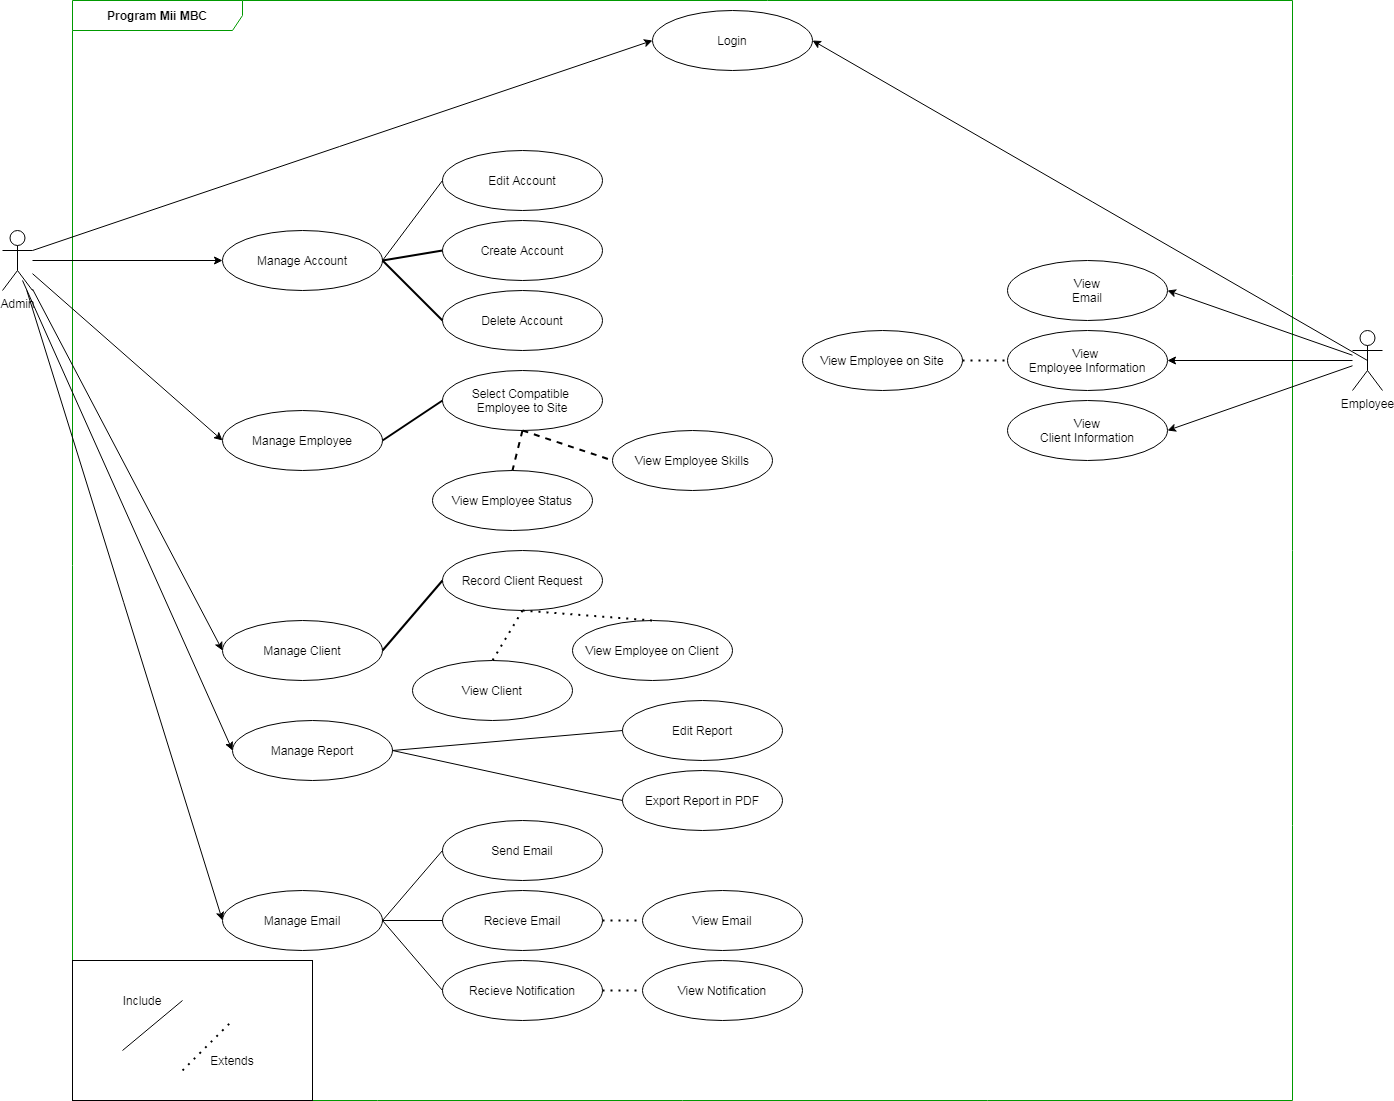

The diagram above was exported from draw.io. Its source (the exported page's mxGraphModel, read from the mxfile embedded in the PNG):
<mxGraphModel dx="868" dy="450" grid="1" gridSize="10" guides="1" tooltips="1" connect="1" arrows="1" fold="1" page="1" pageScale="1" pageWidth="850" pageHeight="1100" math="0" shadow="0">
  <root>
    <mxCell id="PS73mnrAIRJ6uctAdnmF-0" />
    <mxCell id="PS73mnrAIRJ6uctAdnmF-1" parent="PS73mnrAIRJ6uctAdnmF-0" />
    <mxCell id="PS73mnrAIRJ6uctAdnmF-2" value="Admin" style="shape=umlActor;verticalLabelPosition=bottom;verticalAlign=top;html=1;outlineConnect=0;" parent="PS73mnrAIRJ6uctAdnmF-1" vertex="1">
      <mxGeometry x="10" y="230" width="30" height="60" as="geometry" />
    </mxCell>
    <mxCell id="FPqGZsjntJ1Nua5Cp7oT-0" value="Program Mii MBC" style="shape=umlFrame;whiteSpace=wrap;html=1;width=170;height=30;strokeColor=#009900;fontStyle=1" parent="PS73mnrAIRJ6uctAdnmF-1" vertex="1">
      <mxGeometry x="80" width="1220" height="1100" as="geometry" />
    </mxCell>
    <mxCell id="Vg6E2doY4b_fFD9YJDGA-0" value="Manage Account" style="ellipse;whiteSpace=wrap;html=1;" parent="PS73mnrAIRJ6uctAdnmF-1" vertex="1">
      <mxGeometry x="230" y="230" width="160" height="60" as="geometry" />
    </mxCell>
    <mxCell id="gfFzRbjsWkfb7fU0HPdg-2" value="Create Account" style="ellipse;whiteSpace=wrap;html=1;" parent="PS73mnrAIRJ6uctAdnmF-1" vertex="1">
      <mxGeometry x="450" y="220" width="160" height="60" as="geometry" />
    </mxCell>
    <mxCell id="gfFzRbjsWkfb7fU0HPdg-4" value="Record&amp;nbsp;Client Request" style="ellipse;whiteSpace=wrap;html=1;" parent="PS73mnrAIRJ6uctAdnmF-1" vertex="1">
      <mxGeometry x="450" y="550" width="160" height="60" as="geometry" />
    </mxCell>
    <mxCell id="uj3GVK9DcaFzsvDpbQ-z-1" value="" style="endArrow=none;html=1;strokeWidth=2;entryX=1;entryY=0.5;entryDx=0;entryDy=0;exitX=0;exitY=0.5;exitDx=0;exitDy=0;rounded=1;" parent="PS73mnrAIRJ6uctAdnmF-1" source="gfFzRbjsWkfb7fU0HPdg-2" target="Vg6E2doY4b_fFD9YJDGA-0" edge="1">
      <mxGeometry width="50" height="50" relative="1" as="geometry">
        <mxPoint x="300" y="390" as="sourcePoint" />
        <mxPoint x="350" y="340" as="targetPoint" />
      </mxGeometry>
    </mxCell>
    <mxCell id="uj3GVK9DcaFzsvDpbQ-z-5" value="Select Compatible &lt;br&gt;Employee to Site" style="ellipse;whiteSpace=wrap;html=1;" parent="PS73mnrAIRJ6uctAdnmF-1" vertex="1">
      <mxGeometry x="450" y="370" width="160" height="60" as="geometry" />
    </mxCell>
    <mxCell id="uj3GVK9DcaFzsvDpbQ-z-7" value="Manage Client" style="ellipse;whiteSpace=wrap;html=1;" parent="PS73mnrAIRJ6uctAdnmF-1" vertex="1">
      <mxGeometry x="230" y="620" width="160" height="60" as="geometry" />
    </mxCell>
    <mxCell id="uj3GVK9DcaFzsvDpbQ-z-9" value="View Employee Status" style="ellipse;whiteSpace=wrap;html=1;" parent="PS73mnrAIRJ6uctAdnmF-1" vertex="1">
      <mxGeometry x="440" y="470" width="160" height="60" as="geometry" />
    </mxCell>
    <mxCell id="uj3GVK9DcaFzsvDpbQ-z-11" value="Manage Employee" style="ellipse;whiteSpace=wrap;html=1;" parent="PS73mnrAIRJ6uctAdnmF-1" vertex="1">
      <mxGeometry x="230" y="410" width="160" height="60" as="geometry" />
    </mxCell>
    <mxCell id="uj3GVK9DcaFzsvDpbQ-z-12" value="" style="endArrow=none;html=1;strokeWidth=2;exitX=0.5;exitY=1;exitDx=0;exitDy=0;entryX=0.5;entryY=0;entryDx=0;entryDy=0;dashed=1;" parent="PS73mnrAIRJ6uctAdnmF-1" source="uj3GVK9DcaFzsvDpbQ-z-5" target="uj3GVK9DcaFzsvDpbQ-z-9" edge="1">
      <mxGeometry width="50" height="50" relative="1" as="geometry">
        <mxPoint x="370" y="480" as="sourcePoint" />
        <mxPoint x="420" y="430" as="targetPoint" />
      </mxGeometry>
    </mxCell>
    <mxCell id="uj3GVK9DcaFzsvDpbQ-z-13" value="" style="endArrow=none;html=1;strokeWidth=2;entryX=1;entryY=0.5;entryDx=0;entryDy=0;exitX=0;exitY=0.5;exitDx=0;exitDy=0;" parent="PS73mnrAIRJ6uctAdnmF-1" source="uj3GVK9DcaFzsvDpbQ-z-5" target="uj3GVK9DcaFzsvDpbQ-z-11" edge="1">
      <mxGeometry width="50" height="50" relative="1" as="geometry">
        <mxPoint x="379.28932188134524" y="500" as="sourcePoint" />
        <mxPoint x="379.28932188134524" y="450" as="targetPoint" />
      </mxGeometry>
    </mxCell>
    <mxCell id="uj3GVK9DcaFzsvDpbQ-z-14" value="View Employee Skills" style="ellipse;whiteSpace=wrap;html=1;" parent="PS73mnrAIRJ6uctAdnmF-1" vertex="1">
      <mxGeometry x="620" y="430" width="160" height="60" as="geometry" />
    </mxCell>
    <mxCell id="uj3GVK9DcaFzsvDpbQ-z-16" value="" style="endArrow=none;html=1;strokeWidth=2;entryX=0;entryY=0.5;entryDx=0;entryDy=0;exitX=0.5;exitY=1;exitDx=0;exitDy=0;dashed=1;" parent="PS73mnrAIRJ6uctAdnmF-1" source="uj3GVK9DcaFzsvDpbQ-z-5" target="uj3GVK9DcaFzsvDpbQ-z-14" edge="1">
      <mxGeometry width="50" height="50" relative="1" as="geometry">
        <mxPoint x="350" y="480" as="sourcePoint" />
        <mxPoint x="400" y="430" as="targetPoint" />
      </mxGeometry>
    </mxCell>
    <mxCell id="uj3GVK9DcaFzsvDpbQ-z-17" value="Delete Account" style="ellipse;whiteSpace=wrap;html=1;" parent="PS73mnrAIRJ6uctAdnmF-1" vertex="1">
      <mxGeometry x="450" y="290" width="160" height="60" as="geometry" />
    </mxCell>
    <mxCell id="uj3GVK9DcaFzsvDpbQ-z-18" value="" style="endArrow=none;html=1;strokeWidth=2;entryX=0;entryY=0.5;entryDx=0;entryDy=0;exitX=1;exitY=0.5;exitDx=0;exitDy=0;" parent="PS73mnrAIRJ6uctAdnmF-1" source="Vg6E2doY4b_fFD9YJDGA-0" target="uj3GVK9DcaFzsvDpbQ-z-17" edge="1">
      <mxGeometry width="50" height="50" relative="1" as="geometry">
        <mxPoint x="410" y="370" as="sourcePoint" />
        <mxPoint x="460" y="320" as="targetPoint" />
      </mxGeometry>
    </mxCell>
    <mxCell id="uj3GVK9DcaFzsvDpbQ-z-19" value="" style="endArrow=none;html=1;strokeWidth=2;exitX=1;exitY=0.5;exitDx=0;exitDy=0;entryX=0;entryY=0.5;entryDx=0;entryDy=0;" parent="PS73mnrAIRJ6uctAdnmF-1" source="uj3GVK9DcaFzsvDpbQ-z-7" target="gfFzRbjsWkfb7fU0HPdg-4" edge="1">
      <mxGeometry width="50" height="50" relative="1" as="geometry">
        <mxPoint x="360" y="660" as="sourcePoint" />
        <mxPoint x="410" y="610" as="targetPoint" />
      </mxGeometry>
    </mxCell>
    <mxCell id="uj3GVK9DcaFzsvDpbQ-z-20" value="View Employee on Client" style="ellipse;whiteSpace=wrap;html=1;" parent="PS73mnrAIRJ6uctAdnmF-1" vertex="1">
      <mxGeometry x="580" y="620" width="160" height="60" as="geometry" />
    </mxCell>
    <mxCell id="uj3GVK9DcaFzsvDpbQ-z-21" value="" style="endArrow=none;dashed=1;html=1;dashPattern=1 3;strokeWidth=2;exitX=0.5;exitY=1;exitDx=0;exitDy=0;entryX=0.5;entryY=0;entryDx=0;entryDy=0;" parent="PS73mnrAIRJ6uctAdnmF-1" source="gfFzRbjsWkfb7fU0HPdg-4" target="uj3GVK9DcaFzsvDpbQ-z-20" edge="1">
      <mxGeometry width="50" height="50" relative="1" as="geometry">
        <mxPoint x="400" y="680" as="sourcePoint" />
        <mxPoint x="450" y="630" as="targetPoint" />
      </mxGeometry>
    </mxCell>
    <mxCell id="uj3GVK9DcaFzsvDpbQ-z-22" value="Employee" style="shape=umlActor;verticalLabelPosition=bottom;verticalAlign=top;html=1;outlineConnect=0;" parent="PS73mnrAIRJ6uctAdnmF-1" vertex="1">
      <mxGeometry x="1360" y="330" width="30" height="60" as="geometry" />
    </mxCell>
    <mxCell id="uj3GVK9DcaFzsvDpbQ-z-42" value="View Client" style="ellipse;whiteSpace=wrap;html=1;" parent="PS73mnrAIRJ6uctAdnmF-1" vertex="1">
      <mxGeometry x="420" y="660" width="160" height="60" as="geometry" />
    </mxCell>
    <mxCell id="uj3GVK9DcaFzsvDpbQ-z-45" value="" style="endArrow=none;dashed=1;html=1;dashPattern=1 3;strokeWidth=2;exitX=0.5;exitY=1;exitDx=0;exitDy=0;entryX=0.5;entryY=0;entryDx=0;entryDy=0;" parent="PS73mnrAIRJ6uctAdnmF-1" source="gfFzRbjsWkfb7fU0HPdg-4" target="uj3GVK9DcaFzsvDpbQ-z-42" edge="1">
      <mxGeometry width="50" height="50" relative="1" as="geometry">
        <mxPoint x="380" y="800" as="sourcePoint" />
        <mxPoint x="430" y="750" as="targetPoint" />
      </mxGeometry>
    </mxCell>
    <mxCell id="uj3GVK9DcaFzsvDpbQ-z-47" value="View &lt;br&gt;Employee Information" style="ellipse;whiteSpace=wrap;html=1;" parent="PS73mnrAIRJ6uctAdnmF-1" vertex="1">
      <mxGeometry x="1015" y="330" width="160" height="60" as="geometry" />
    </mxCell>
    <mxCell id="uj3GVK9DcaFzsvDpbQ-z-52" value="View&lt;br&gt;Client Information" style="ellipse;whiteSpace=wrap;html=1;" parent="PS73mnrAIRJ6uctAdnmF-1" vertex="1">
      <mxGeometry x="1015" y="400" width="160" height="60" as="geometry" />
    </mxCell>
    <mxCell id="uj3GVK9DcaFzsvDpbQ-z-54" value="View Employee on Site" style="ellipse;whiteSpace=wrap;html=1;" parent="PS73mnrAIRJ6uctAdnmF-1" vertex="1">
      <mxGeometry x="810" y="330" width="160" height="60" as="geometry" />
    </mxCell>
    <mxCell id="uj3GVK9DcaFzsvDpbQ-z-58" value="" style="endArrow=none;dashed=1;html=1;dashPattern=1 3;strokeWidth=2;entryX=0;entryY=0.5;entryDx=0;entryDy=0;exitX=1;exitY=0.5;exitDx=0;exitDy=0;" parent="PS73mnrAIRJ6uctAdnmF-1" source="uj3GVK9DcaFzsvDpbQ-z-54" target="uj3GVK9DcaFzsvDpbQ-z-47" edge="1">
      <mxGeometry width="50" height="50" relative="1" as="geometry">
        <mxPoint x="925" y="450" as="sourcePoint" />
        <mxPoint x="975" y="400" as="targetPoint" />
      </mxGeometry>
    </mxCell>
    <mxCell id="uj3GVK9DcaFzsvDpbQ-z-34" value="" style="rounded=0;whiteSpace=wrap;html=1;" parent="PS73mnrAIRJ6uctAdnmF-1" vertex="1">
      <mxGeometry x="80" y="960" width="240" height="140" as="geometry" />
    </mxCell>
    <mxCell id="uj3GVK9DcaFzsvDpbQ-z-59" value="" style="endArrow=none;html=1;" parent="PS73mnrAIRJ6uctAdnmF-1" edge="1">
      <mxGeometry width="50" height="50" relative="1" as="geometry">
        <mxPoint x="130" y="1050" as="sourcePoint" />
        <mxPoint x="190" y="1000" as="targetPoint" />
      </mxGeometry>
    </mxCell>
    <mxCell id="uj3GVK9DcaFzsvDpbQ-z-60" value="Include" style="text;html=1;strokeColor=none;fillColor=none;align=center;verticalAlign=middle;whiteSpace=wrap;rounded=0;" parent="PS73mnrAIRJ6uctAdnmF-1" vertex="1">
      <mxGeometry x="130" y="990" width="40" height="20" as="geometry" />
    </mxCell>
    <mxCell id="uj3GVK9DcaFzsvDpbQ-z-61" value="" style="endArrow=none;dashed=1;html=1;dashPattern=1 3;strokeWidth=2;" parent="PS73mnrAIRJ6uctAdnmF-1" edge="1">
      <mxGeometry width="50" height="50" relative="1" as="geometry">
        <mxPoint x="190" y="1070" as="sourcePoint" />
        <mxPoint x="240" y="1020" as="targetPoint" />
      </mxGeometry>
    </mxCell>
    <mxCell id="uj3GVK9DcaFzsvDpbQ-z-62" value="Extends" style="text;html=1;strokeColor=none;fillColor=none;align=center;verticalAlign=middle;whiteSpace=wrap;rounded=0;" parent="PS73mnrAIRJ6uctAdnmF-1" vertex="1">
      <mxGeometry x="220" y="1050" width="40" height="20" as="geometry" />
    </mxCell>
    <mxCell id="uj3GVK9DcaFzsvDpbQ-z-65" value="" style="endArrow=classic;html=1;entryX=0;entryY=0.5;entryDx=0;entryDy=0;" parent="PS73mnrAIRJ6uctAdnmF-1" source="PS73mnrAIRJ6uctAdnmF-2" target="Vg6E2doY4b_fFD9YJDGA-0" edge="1">
      <mxGeometry width="50" height="50" relative="1" as="geometry">
        <mxPoint x="60" y="380" as="sourcePoint" />
        <mxPoint x="110" y="330" as="targetPoint" />
      </mxGeometry>
    </mxCell>
    <mxCell id="dL53x_7Xer0y3F0b3MD_-2" value="" style="endArrow=classic;html=1;entryX=0;entryY=0.5;entryDx=0;entryDy=0;" parent="PS73mnrAIRJ6uctAdnmF-1" source="PS73mnrAIRJ6uctAdnmF-2" target="uj3GVK9DcaFzsvDpbQ-z-11" edge="1">
      <mxGeometry width="50" height="50" relative="1" as="geometry">
        <mxPoint x="40" y="480" as="sourcePoint" />
        <mxPoint x="90" y="430" as="targetPoint" />
      </mxGeometry>
    </mxCell>
    <mxCell id="dL53x_7Xer0y3F0b3MD_-3" value="" style="endArrow=classic;html=1;entryX=0;entryY=0.5;entryDx=0;entryDy=0;" parent="PS73mnrAIRJ6uctAdnmF-1" source="PS73mnrAIRJ6uctAdnmF-2" target="uj3GVK9DcaFzsvDpbQ-z-7" edge="1">
      <mxGeometry width="50" height="50" relative="1" as="geometry">
        <mxPoint x="170" y="560" as="sourcePoint" />
        <mxPoint x="220" y="510" as="targetPoint" />
      </mxGeometry>
    </mxCell>
    <mxCell id="dL53x_7Xer0y3F0b3MD_-4" value="Login" style="ellipse;whiteSpace=wrap;html=1;" parent="PS73mnrAIRJ6uctAdnmF-1" vertex="1">
      <mxGeometry x="660" y="10" width="160" height="60" as="geometry" />
    </mxCell>
    <mxCell id="dL53x_7Xer0y3F0b3MD_-6" value="" style="endArrow=classic;html=1;entryX=0;entryY=0.5;entryDx=0;entryDy=0;" parent="PS73mnrAIRJ6uctAdnmF-1" source="PS73mnrAIRJ6uctAdnmF-2" target="dL53x_7Xer0y3F0b3MD_-7" edge="1">
      <mxGeometry width="50" height="50" relative="1" as="geometry">
        <mxPoint x="50" y="410" as="sourcePoint" />
        <mxPoint x="120" y="700" as="targetPoint" />
      </mxGeometry>
    </mxCell>
    <mxCell id="dL53x_7Xer0y3F0b3MD_-7" value="Manage Email" style="ellipse;whiteSpace=wrap;html=1;" parent="PS73mnrAIRJ6uctAdnmF-1" vertex="1">
      <mxGeometry x="230" y="890" width="160" height="60" as="geometry" />
    </mxCell>
    <mxCell id="HwRk-lq_34vu5ePxQ9HW-0" value="Send Email" style="ellipse;whiteSpace=wrap;html=1;" parent="PS73mnrAIRJ6uctAdnmF-1" vertex="1">
      <mxGeometry x="450" y="820" width="160" height="60" as="geometry" />
    </mxCell>
    <mxCell id="HwRk-lq_34vu5ePxQ9HW-1" value="Recieve Email" style="ellipse;whiteSpace=wrap;html=1;" parent="PS73mnrAIRJ6uctAdnmF-1" vertex="1">
      <mxGeometry x="450" y="890" width="160" height="60" as="geometry" />
    </mxCell>
    <mxCell id="HwRk-lq_34vu5ePxQ9HW-2" value="Recieve Notification" style="ellipse;whiteSpace=wrap;html=1;" parent="PS73mnrAIRJ6uctAdnmF-1" vertex="1">
      <mxGeometry x="450" y="960" width="160" height="60" as="geometry" />
    </mxCell>
    <mxCell id="HwRk-lq_34vu5ePxQ9HW-4" value="" style="endArrow=none;html=1;entryX=0;entryY=0.5;entryDx=0;entryDy=0;exitX=1;exitY=0.5;exitDx=0;exitDy=0;" parent="PS73mnrAIRJ6uctAdnmF-1" source="dL53x_7Xer0y3F0b3MD_-7" target="HwRk-lq_34vu5ePxQ9HW-0" edge="1">
      <mxGeometry width="50" height="50" relative="1" as="geometry">
        <mxPoint x="390" y="860" as="sourcePoint" />
        <mxPoint x="440" y="810" as="targetPoint" />
      </mxGeometry>
    </mxCell>
    <mxCell id="HwRk-lq_34vu5ePxQ9HW-5" value="Edit Account" style="ellipse;whiteSpace=wrap;html=1;" parent="PS73mnrAIRJ6uctAdnmF-1" vertex="1">
      <mxGeometry x="450" y="150" width="160" height="60" as="geometry" />
    </mxCell>
    <mxCell id="HwRk-lq_34vu5ePxQ9HW-6" value="" style="endArrow=none;html=1;entryX=0;entryY=0.5;entryDx=0;entryDy=0;exitX=1;exitY=0.5;exitDx=0;exitDy=0;" parent="PS73mnrAIRJ6uctAdnmF-1" source="Vg6E2doY4b_fFD9YJDGA-0" target="HwRk-lq_34vu5ePxQ9HW-5" edge="1">
      <mxGeometry width="50" height="50" relative="1" as="geometry">
        <mxPoint x="370" y="220" as="sourcePoint" />
        <mxPoint x="420" y="170" as="targetPoint" />
      </mxGeometry>
    </mxCell>
    <mxCell id="HwRk-lq_34vu5ePxQ9HW-7" value="" style="endArrow=classic;html=1;entryX=0;entryY=0.5;entryDx=0;entryDy=0;exitX=1;exitY=0.3333333333333333;exitDx=0;exitDy=0;exitPerimeter=0;" parent="PS73mnrAIRJ6uctAdnmF-1" source="PS73mnrAIRJ6uctAdnmF-2" target="dL53x_7Xer0y3F0b3MD_-4" edge="1">
      <mxGeometry width="50" height="50" relative="1" as="geometry">
        <mxPoint x="40" y="260" as="sourcePoint" />
        <mxPoint x="140" y="180" as="targetPoint" />
      </mxGeometry>
    </mxCell>
    <mxCell id="HwRk-lq_34vu5ePxQ9HW-10" value="View Email" style="ellipse;whiteSpace=wrap;html=1;" parent="PS73mnrAIRJ6uctAdnmF-1" vertex="1">
      <mxGeometry x="650" y="890" width="160" height="60" as="geometry" />
    </mxCell>
    <mxCell id="HwRk-lq_34vu5ePxQ9HW-11" value="" style="endArrow=none;dashed=1;html=1;dashPattern=1 3;strokeWidth=2;exitX=1;exitY=0.5;exitDx=0;exitDy=0;entryX=0;entryY=0.5;entryDx=0;entryDy=0;" parent="PS73mnrAIRJ6uctAdnmF-1" source="HwRk-lq_34vu5ePxQ9HW-1" target="HwRk-lq_34vu5ePxQ9HW-10" edge="1">
      <mxGeometry width="50" height="50" relative="1" as="geometry">
        <mxPoint x="610" y="860" as="sourcePoint" />
        <mxPoint x="660" y="810" as="targetPoint" />
      </mxGeometry>
    </mxCell>
    <mxCell id="HwRk-lq_34vu5ePxQ9HW-13" value="" style="endArrow=none;html=1;exitX=1;exitY=0.5;exitDx=0;exitDy=0;entryX=0;entryY=0.5;entryDx=0;entryDy=0;" parent="PS73mnrAIRJ6uctAdnmF-1" source="dL53x_7Xer0y3F0b3MD_-7" target="HwRk-lq_34vu5ePxQ9HW-2" edge="1">
      <mxGeometry width="50" height="50" relative="1" as="geometry">
        <mxPoint x="380" y="960" as="sourcePoint" />
        <mxPoint x="430" y="910" as="targetPoint" />
      </mxGeometry>
    </mxCell>
    <mxCell id="HwRk-lq_34vu5ePxQ9HW-14" value="" style="endArrow=none;html=1;entryX=0;entryY=0.5;entryDx=0;entryDy=0;exitX=1;exitY=0.5;exitDx=0;exitDy=0;" parent="PS73mnrAIRJ6uctAdnmF-1" source="dL53x_7Xer0y3F0b3MD_-7" target="HwRk-lq_34vu5ePxQ9HW-1" edge="1">
      <mxGeometry width="50" height="50" relative="1" as="geometry">
        <mxPoint x="360" y="980" as="sourcePoint" />
        <mxPoint x="410" y="930" as="targetPoint" />
      </mxGeometry>
    </mxCell>
    <mxCell id="HwRk-lq_34vu5ePxQ9HW-15" value="View Notification" style="ellipse;whiteSpace=wrap;html=1;" parent="PS73mnrAIRJ6uctAdnmF-1" vertex="1">
      <mxGeometry x="650" y="960" width="160" height="60" as="geometry" />
    </mxCell>
    <mxCell id="HwRk-lq_34vu5ePxQ9HW-16" value="" style="endArrow=none;dashed=1;html=1;dashPattern=1 3;strokeWidth=2;exitX=1;exitY=0.5;exitDx=0;exitDy=0;entryX=0;entryY=0.5;entryDx=0;entryDy=0;" parent="PS73mnrAIRJ6uctAdnmF-1" source="HwRk-lq_34vu5ePxQ9HW-2" target="HwRk-lq_34vu5ePxQ9HW-15" edge="1">
      <mxGeometry width="50" height="50" relative="1" as="geometry">
        <mxPoint x="600" y="1010" as="sourcePoint" />
        <mxPoint x="650" y="960" as="targetPoint" />
      </mxGeometry>
    </mxCell>
    <mxCell id="HwRk-lq_34vu5ePxQ9HW-17" value="View&lt;br&gt;Email" style="ellipse;whiteSpace=wrap;html=1;" parent="PS73mnrAIRJ6uctAdnmF-1" vertex="1">
      <mxGeometry x="1015" y="260" width="160" height="60" as="geometry" />
    </mxCell>
    <mxCell id="HwRk-lq_34vu5ePxQ9HW-20" value="" style="endArrow=classic;html=1;exitX=0.5;exitY=0.5;exitDx=0;exitDy=0;exitPerimeter=0;entryX=1;entryY=0.5;entryDx=0;entryDy=0;" parent="PS73mnrAIRJ6uctAdnmF-1" source="uj3GVK9DcaFzsvDpbQ-z-22" target="dL53x_7Xer0y3F0b3MD_-4" edge="1">
      <mxGeometry width="50" height="50" relative="1" as="geometry">
        <mxPoint x="1460" y="470" as="sourcePoint" />
        <mxPoint x="1510" y="420" as="targetPoint" />
      </mxGeometry>
    </mxCell>
    <mxCell id="FyigsTGvq3GW6D5BmnRL-0" value="" style="endArrow=classic;html=1;entryX=1;entryY=0.5;entryDx=0;entryDy=0;" parent="PS73mnrAIRJ6uctAdnmF-1" source="uj3GVK9DcaFzsvDpbQ-z-22" target="HwRk-lq_34vu5ePxQ9HW-17" edge="1">
      <mxGeometry width="50" height="50" relative="1" as="geometry">
        <mxPoint x="1310" y="480" as="sourcePoint" />
        <mxPoint x="1360" y="430" as="targetPoint" />
      </mxGeometry>
    </mxCell>
    <mxCell id="FyigsTGvq3GW6D5BmnRL-1" value="" style="endArrow=classic;html=1;entryX=1;entryY=0.5;entryDx=0;entryDy=0;" parent="PS73mnrAIRJ6uctAdnmF-1" source="uj3GVK9DcaFzsvDpbQ-z-22" target="uj3GVK9DcaFzsvDpbQ-z-47" edge="1">
      <mxGeometry width="50" height="50" relative="1" as="geometry">
        <mxPoint x="1300" y="500" as="sourcePoint" />
        <mxPoint x="1350" y="450" as="targetPoint" />
      </mxGeometry>
    </mxCell>
    <mxCell id="FyigsTGvq3GW6D5BmnRL-2" value="" style="endArrow=classic;html=1;entryX=1;entryY=0.5;entryDx=0;entryDy=0;" parent="PS73mnrAIRJ6uctAdnmF-1" source="uj3GVK9DcaFzsvDpbQ-z-22" target="uj3GVK9DcaFzsvDpbQ-z-52" edge="1">
      <mxGeometry width="50" height="50" relative="1" as="geometry">
        <mxPoint x="1310" y="500" as="sourcePoint" />
        <mxPoint x="1360" y="450" as="targetPoint" />
      </mxGeometry>
    </mxCell>
    <mxCell id="5rBCzR7ICOQl1PJBda49-0" value="Manage Report" style="ellipse;whiteSpace=wrap;html=1;" vertex="1" parent="PS73mnrAIRJ6uctAdnmF-1">
      <mxGeometry x="240" y="720" width="160" height="60" as="geometry" />
    </mxCell>
    <mxCell id="5rBCzR7ICOQl1PJBda49-1" value="" style="endArrow=classic;html=1;entryX=0;entryY=0.5;entryDx=0;entryDy=0;exitX=0.667;exitY=0.833;exitDx=0;exitDy=0;exitPerimeter=0;" edge="1" parent="PS73mnrAIRJ6uctAdnmF-1" source="PS73mnrAIRJ6uctAdnmF-2" target="5rBCzR7ICOQl1PJBda49-0">
      <mxGeometry width="50" height="50" relative="1" as="geometry">
        <mxPoint x="70" y="760" as="sourcePoint" />
        <mxPoint x="120" y="710" as="targetPoint" />
      </mxGeometry>
    </mxCell>
    <mxCell id="5rBCzR7ICOQl1PJBda49-3" value="Edit Report" style="ellipse;whiteSpace=wrap;html=1;" vertex="1" parent="PS73mnrAIRJ6uctAdnmF-1">
      <mxGeometry x="630" y="700" width="160" height="60" as="geometry" />
    </mxCell>
    <mxCell id="5rBCzR7ICOQl1PJBda49-4" value="Export Report in PDF" style="ellipse;whiteSpace=wrap;html=1;" vertex="1" parent="PS73mnrAIRJ6uctAdnmF-1">
      <mxGeometry x="630" y="770" width="160" height="60" as="geometry" />
    </mxCell>
    <mxCell id="5rBCzR7ICOQl1PJBda49-5" value="" style="endArrow=none;html=1;exitX=1;exitY=0.5;exitDx=0;exitDy=0;entryX=0;entryY=0.5;entryDx=0;entryDy=0;" edge="1" parent="PS73mnrAIRJ6uctAdnmF-1" source="5rBCzR7ICOQl1PJBda49-0" target="5rBCzR7ICOQl1PJBda49-3">
      <mxGeometry width="50" height="50" relative="1" as="geometry">
        <mxPoint x="470" y="770" as="sourcePoint" />
        <mxPoint x="520" y="720" as="targetPoint" />
      </mxGeometry>
    </mxCell>
    <mxCell id="5rBCzR7ICOQl1PJBda49-6" value="" style="endArrow=none;html=1;entryX=0;entryY=0.5;entryDx=0;entryDy=0;" edge="1" parent="PS73mnrAIRJ6uctAdnmF-1" target="5rBCzR7ICOQl1PJBda49-4">
      <mxGeometry width="50" height="50" relative="1" as="geometry">
        <mxPoint x="400" y="750" as="sourcePoint" />
        <mxPoint x="765" y="750" as="targetPoint" />
      </mxGeometry>
    </mxCell>
  </root>
</mxGraphModel>